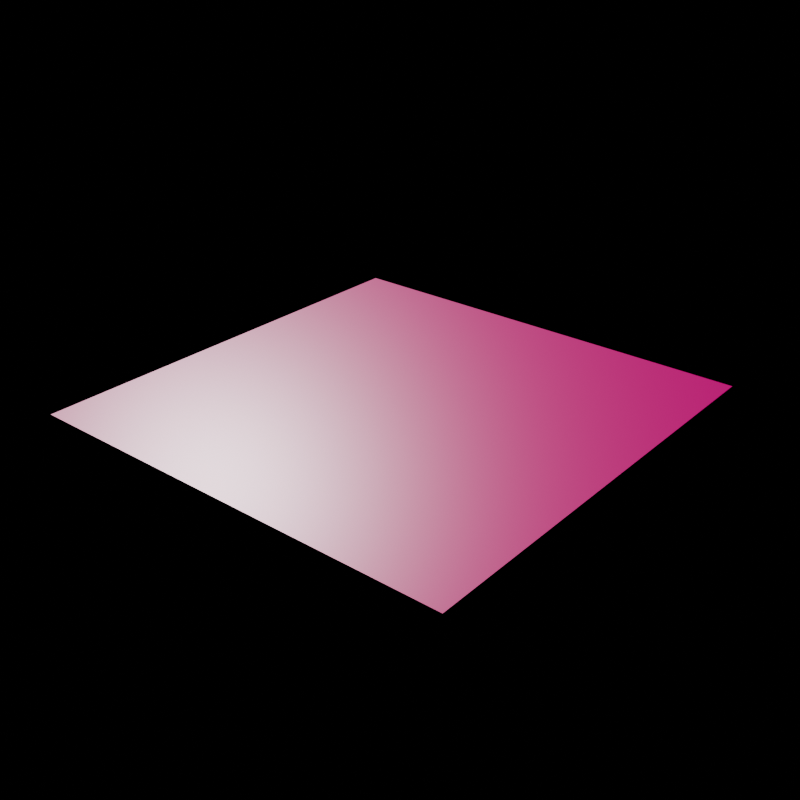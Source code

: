 # Source: oak-planks.blend  (saved by Blender 5.2.44; exported with 4.5.12 LTS)
import bpy
from mathutils import Matrix  # noqa: F401  (used for matrix-valued properties, if any)

bpy.ops.wm.read_factory_settings(use_empty=True)
scene = bpy.context.scene
scene.name = 'Scene'

# ---- collections
col_oak_planks = bpy.data.collections.new('oak-planks'); scene.collection.children.link(col_oak_planks)

# ---- images (referenced by path relative to the original .blend; pixels are not part of the script)
import os
ASSET_DIR = os.environ.get("B2B_ASSET_DIR", "")  # directory of the original .blend (textures are referenced by path, not embedded)
HERE = os.path.dirname(os.path.abspath(__file__))  # packed textures are extracted next to this script under _unpacked/

def load_image(name, relpath, width, height, colorspace="sRGB"):
    """Load a texture the original file referenced (path relative to the .blend, or extracted next to this script)."""
    p = next((c for c in (os.path.join(HERE, relpath), os.path.join(ASSET_DIR, relpath)) if relpath and os.path.exists(c)), "")
    if p:
        img = bpy.data.images.load(p, check_existing=True)
        img.name = name
    else:  # same state as the original file: an image datablock whose file is absent (Cycles renders it pink)
        img = bpy.data.images.new(name, width, height)
        img.source = "FILE"
        img.filepath = "//" + (relpath or name)
    img.colorspace_settings.name = colorspace
    return img
img_oak_planks_basecolor_jpg = load_image('oak-planks-basecolor.jpg', 'oak-planks-basecolor.jpg', 1024, 1024, 'sRGB')
img_oak_planks_normal_jpg = load_image('oak-planks-normal.jpg', 'oak-planks-normal.jpg', 1024, 1024, 'Non-Color')
img_oak_planks_roughness_jpg = load_image('oak-planks-roughness.jpg', 'oak-planks-roughness.jpg', 1024, 1024, 'Non-Color')

# ---- materials (node trees are filled in below, after node groups)
mat_oak_planks = bpy.data.materials.new('Oak Planks')

# ---- material node trees
mat_oak_planks.use_nodes = True; mat_oak_planks.node_tree.nodes.clear()
_N = mat_oak_planks.node_tree.nodes; _L = mat_oak_planks.node_tree.links
n0 = _N.new('ShaderNodeBsdfPrincipled'); n0.name = 'Principled BSDF'; n0.location = (-200, 100)
n0.inputs[10].default_value = 0.005
n1 = _N.new('ShaderNodeOutputMaterial'); n1.name = 'Material Output'; n1.location = (200, 100)
n2 = _N.new('ShaderNodeTexImage'); n2.name = 'Oak Planks Base Color'; n2.location = (0, 0)
n2.image = img_oak_planks_basecolor_jpg
n3 = _N.new('ShaderNodeMixRGB'); n3.name = 'Mix (Legacy)'; n3.location = (0, 0)
n3.blend_type = 'MULTIPLY'
n3.inputs[0].default_value = 1.0
n3.inputs[2].default_value = (0.62, 0.4, 0.22, 1.0)
n4 = _N.new('ShaderNodeTexImage'); n4.name = 'Oak Planks Normal'; n4.location = (0, 0)
n4.image = img_oak_planks_normal_jpg
n5 = _N.new('ShaderNodeNormalMap'); n5.name = 'Normal Map'; n5.location = (0, 0)
n5.width = 160
n6 = _N.new('ShaderNodeTexImage'); n6.name = 'Oak Planks Roughness'; n6.location = (0, 0)
n6.image = img_oak_planks_roughness_jpg
_L.new(n0.outputs[0], n1.inputs[0])
_L.new(n2.outputs[0], n3.inputs[1])
_L.new(n3.outputs[0], n0.inputs[0])
_L.new(n4.outputs[0], n5.inputs[1])
_L.new(n5.outputs[0], n0.inputs[5])
_L.new(n6.outputs[0], n0.inputs[2])
n1.is_active_output = True

# ---- world
world_previewworld = bpy.data.worlds.new('PreviewWorld'); scene.world = world_previewworld
world_previewworld.use_nodes = True; world_previewworld.node_tree.nodes.clear()
_N = world_previewworld.node_tree.nodes; _L = world_previewworld.node_tree.links
n0 = _N.new('ShaderNodeBackground'); n0.name = 'Background'; n0.location = (-200, 100)
n0.inputs[0].default_value = (0.0025, 0.003, 0.0035, 1.0)
n0.inputs[1].default_value = 0.12
n1 = _N.new('ShaderNodeOutputWorld'); n1.name = 'World Output'; n1.location = (200, 100)
_L.new(n0.outputs[0], n1.inputs[0])
n1.is_active_output = True

# ---- meshes
me_surfacemesh = bpy.data.meshes.new('SurfaceMesh')
me_surfacemesh.from_pydata([(-0.8, -0.8, 0.0), (0.8, -0.8, 0.0), (0.8, 0.8, 0.0), (-0.8, 0.8, 0.0)], [], [(0, 1, 2, 3)])
_uv = me_surfacemesh.uv_layers.new(name='UVMap')
_uv.uv.foreach_set('vector', [0.0, 0.0, 1.0, 0.0, 1.0, 1.0, 0.0, 1.0])
me_surfacemesh.materials.append(mat_oak_planks)
me_surfacemesh.update()

# ---- objects
ob_surfacefinish = bpy.data.objects.new('SurfaceFinish', None)
ob_surface = bpy.data.objects.new('Surface', me_surfacemesh)

# ---- transforms, parenting, visibility, modifiers, constraints
ob_surfacefinish.location = (0.0, 0.0, 0.0)
ob_surface.parent = ob_surfacefinish
ob_surface.location = (0.0, 0.0, 0.0)

# ---- collection membership
col_oak_planks.objects.link(ob_surfacefinish)
col_oak_planks.objects.link(ob_surface)

# ---- scene / render settings (as saved in the file)
scene.frame_start = 1; scene.frame_end = 250; scene.frame_set(1)
scene.render.engine = 'BLENDER_EEVEE_NEXT'
scene.render.resolution_x = 512
scene.render.resolution_y = 512
scene.render.bake_bias = 0.0
scene.render.bake_samples = 0
scene.render.compositor_device = 'GPU'
scene.eevee.use_volume_custom_range = False
scene.eevee.fast_gi_thickness_near = 0.1
scene.eevee.fast_gi_thickness_far = 0.0
scene.eevee.ray_tracing_options.screen_trace_thickness = 0.1
scene.view_settings.look = 'AgX - Medium High Contrast'
scene.view_settings.exposure = -0.15
bpy.context.view_layer.update()

# ---- added for rendering (the .blend has no active camera and no usable light): camera, sun
cam_auto = bpy.data.cameras.new('AutoCamera')
cam_auto.lens = 50.0
cam_auto.sensor_width = 36.0
cam_auto.clip_end = 1000.0
ob_auto_camera = bpy.data.objects.new('AutoCamera', cam_auto)
scene.collection.objects.link(ob_auto_camera)
ob_auto_camera.location = (2.09354, -2.51225, 1.67484)
ob_auto_camera.rotation_euler = (1.09748, -7.21219e-08, 0.694738)
scene.camera = ob_auto_camera
light_auto_sun = bpy.data.lights.new('AutoSun', 'SUN')
light_auto_sun.energy = 3.0
light_auto_sun.angle = 0.0523599
ob_auto_sun = bpy.data.objects.new('AutoSun', light_auto_sun)
scene.collection.objects.link(ob_auto_sun)
ob_auto_sun.rotation_euler = (0.872665, 0.174533, 0.523599)
bpy.context.view_layer.update()
